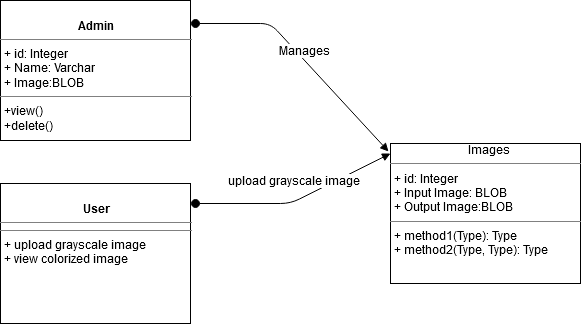

The diagram above was exported from draw.io. Its source (the exported page's mxGraphModel, read from the mxfile embedded in the PNG):
<mxGraphModel dx="782" dy="432" grid="1" gridSize="10" guides="1" tooltips="1" connect="1" arrows="1" fold="1" page="1" pageScale="1" pageWidth="850" pageHeight="1100" background="#ffffff" math="0" shadow="0">
  <root>
    <mxCell id="0" />
    <mxCell id="1" parent="0" />
    <mxCell id="5d2195bd80daf111-15" value="&lt;div align=&quot;center&quot;&gt;&amp;nbsp; Images&lt;/div&gt;&lt;hr size=&quot;1&quot;&gt;&lt;p style=&quot;margin: 0px ; margin-left: 4px&quot;&gt;+ id: Integer&lt;br&gt;+ Input Image: BLOB&lt;/p&gt;&lt;p style=&quot;margin: 0px ; margin-left: 4px&quot;&gt;+ Output Image:BLOB&lt;br&gt;&lt;/p&gt;&lt;hr size=&quot;1&quot;&gt;&lt;p style=&quot;margin: 0px ; margin-left: 4px&quot;&gt;+ method1(Type): Type&lt;br&gt;+ method2(Type, Type): Type&lt;/p&gt;" style="verticalAlign=top;align=left;overflow=fill;fontSize=12;fontFamily=Helvetica;html=1;rounded=0;shadow=0;comic=0;labelBackgroundColor=none;strokeWidth=1" parent="1" vertex="1">
      <mxGeometry x="450" y="230" width="190" height="140" as="geometry" />
    </mxCell>
    <mxCell id="5d2195bd80daf111-18" value="&lt;p style=&quot;margin: 0px ; margin-top: 4px ; text-align: center&quot;&gt;&lt;br&gt;&lt;b&gt;Admin&lt;/b&gt;&lt;/p&gt;&lt;hr size=&quot;1&quot;&gt;&lt;p style=&quot;margin: 0px ; margin-left: 4px&quot;&gt;+ id: Integer&lt;br&gt;+ Name: Varchar&lt;/p&gt;&lt;p style=&quot;margin: 0px ; margin-left: 4px&quot;&gt;+ Image:BLOB&lt;br&gt;&lt;/p&gt;&lt;hr size=&quot;1&quot;&gt;&lt;p style=&quot;margin: 0px ; margin-left: 4px&quot;&gt;+view()&lt;/p&gt;&lt;p style=&quot;margin: 0px ; margin-left: 4px&quot;&gt;+delete()&lt;br&gt;&lt;/p&gt;&lt;p style=&quot;margin: 0px ; margin-left: 4px&quot;&gt;&lt;br&gt;&lt;/p&gt;" style="verticalAlign=top;align=left;overflow=fill;fontSize=12;fontFamily=Helvetica;html=1;rounded=0;shadow=0;comic=0;labelBackgroundColor=none;strokeWidth=1" parent="1" vertex="1">
      <mxGeometry x="60" y="87" width="190" height="140" as="geometry" />
    </mxCell>
    <mxCell id="5d2195bd80daf111-19" value="&lt;p style=&quot;margin: 0px ; margin-top: 4px ; text-align: center&quot;&gt;&lt;br&gt;&lt;b&gt;User&lt;/b&gt;&lt;/p&gt;&lt;hr size=&quot;1&quot;&gt;&lt;hr size=&quot;1&quot;&gt;&lt;p style=&quot;margin: 0px ; margin-left: 4px&quot;&gt;+ upload grayscale image&lt;br&gt;+ view colorized image&lt;br&gt;&lt;/p&gt;" style="verticalAlign=top;align=left;overflow=fill;fontSize=12;fontFamily=Helvetica;html=1;rounded=0;shadow=0;comic=0;labelBackgroundColor=none;strokeWidth=1" parent="1" vertex="1">
      <mxGeometry x="60" y="270" width="190" height="140" as="geometry" />
    </mxCell>
    <mxCell id="RE6r6Go8KepQzMEdqoDx-1" value="&lt;font style=&quot;font-size: 12px&quot;&gt;Manages&lt;/font&gt;" style="html=1;verticalAlign=bottom;startArrow=oval;startFill=1;endArrow=block;startSize=8;" edge="1" parent="1">
      <mxGeometry width="60" relative="1" as="geometry">
        <mxPoint x="255" y="110" as="sourcePoint" />
        <mxPoint x="448" y="238" as="targetPoint" />
        <Array as="points">
          <mxPoint x="330" y="110" />
        </Array>
      </mxGeometry>
    </mxCell>
    <mxCell id="RE6r6Go8KepQzMEdqoDx-2" value="&lt;font style=&quot;font-size: 12px&quot;&gt;upload grayscale image&lt;/font&gt;" style="html=1;verticalAlign=bottom;startArrow=oval;startFill=1;endArrow=block;startSize=8;" edge="1" parent="1">
      <mxGeometry y="10" width="60" relative="1" as="geometry">
        <mxPoint x="255" y="290" as="sourcePoint" />
        <mxPoint x="450" y="240" as="targetPoint" />
        <Array as="points">
          <mxPoint x="350" y="290" />
        </Array>
        <mxPoint as="offset" />
      </mxGeometry>
    </mxCell>
  </root>
</mxGraphModel>